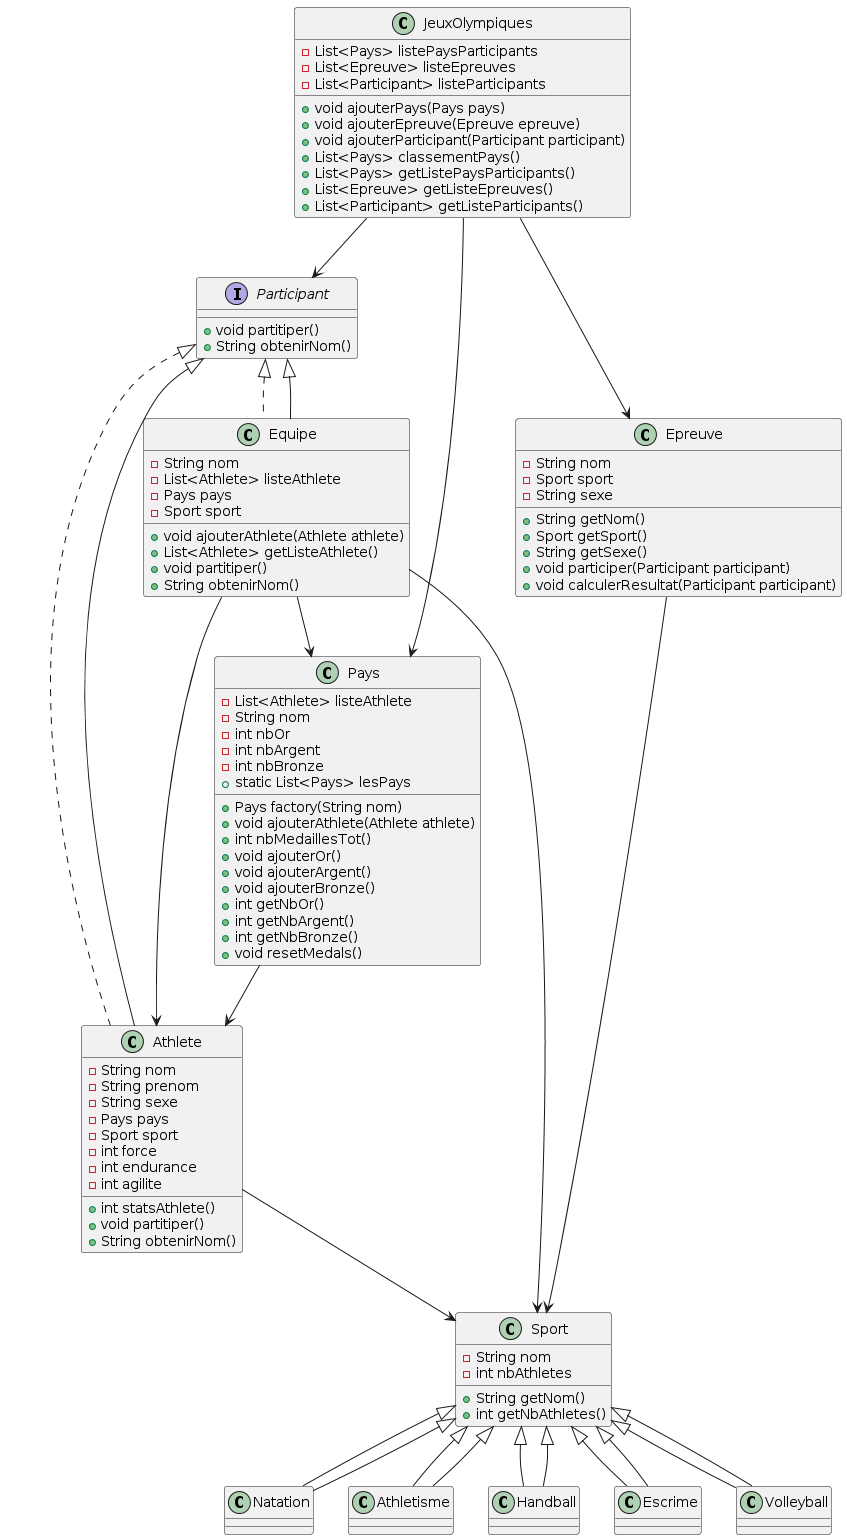

The diagram above was rendered by PlantUML. Its source (embedded in the PNG):
@startuml
interface Participant {
    +void partitiper()
    +String obtenirNom()
}

class JeuxOlympiques {
    -List<Pays> listePaysParticipants
    -List<Epreuve> listeEpreuves
    -List<Participant> listeParticipants
    +void ajouterPays(Pays pays)
    +void ajouterEpreuve(Epreuve epreuve)
    +void ajouterParticipant(Participant participant)
    +List<Pays> classementPays()
    +List<Pays> getListePaysParticipants()
    +List<Epreuve> getListeEpreuves()
    +List<Participant> getListeParticipants()
}

class Pays {
    -List<Athlete> listeAthlete
    -String nom
    -int nbOr
    -int nbArgent
    -int nbBronze
    +static List<Pays> lesPays
    +Pays factory(String nom)
    +void ajouterAthlete(Athlete athlete)
    +int nbMedaillesTot()
    +void ajouterOr()
    +void ajouterArgent()
    +void ajouterBronze()
    +int getNbOr()
    +int getNbArgent()
    +int getNbBronze()
    +void resetMedals()
}

class Athlete implements Participant {
    -String nom
    -String prenom
    -String sexe
    -Pays pays
    -Sport sport
    -int force
    -int endurance
    -int agilite
    +int statsAthlete()
    +void partitiper()
    +String obtenirNom()
}

class Equipe implements Participant {
    -String nom
    -List<Athlete> listeAthlete
    -Pays pays
    -Sport sport
    +void ajouterAthlete(Athlete athlete)
    +List<Athlete> getListeAthlete()
    +void partitiper()
    +String obtenirNom()
}

class Sport {
    -String nom
    -int nbAthletes
    +String getNom()
    +int getNbAthletes()
}

class Natation extends Sport
class Athletisme extends Sport
class Handball extends Sport
class Escrime extends Sport
class Volleyball extends Sport

class Epreuve {
    -String nom
    -Sport sport
    -String sexe
    +String getNom()
    +Sport getSport()
    +String getSexe()
    +void participer(Participant participant)
    +void calculerResultat(Participant participant)
}

JeuxOlympiques --> Pays
JeuxOlympiques --> Epreuve
JeuxOlympiques --> Participant
Pays --> Athlete
Athlete --> Sport
Equipe --> Athlete
Equipe --> Pays
Equipe --> Sport
Epreuve --> Sport
Sport <|-- Natation
Sport <|-- Athletisme
Sport <|-- Handball
Sport <|-- Escrime
Sport <|-- Volleyball
Participant <|-- Athlete
Participant <|-- Equipe
@enduml